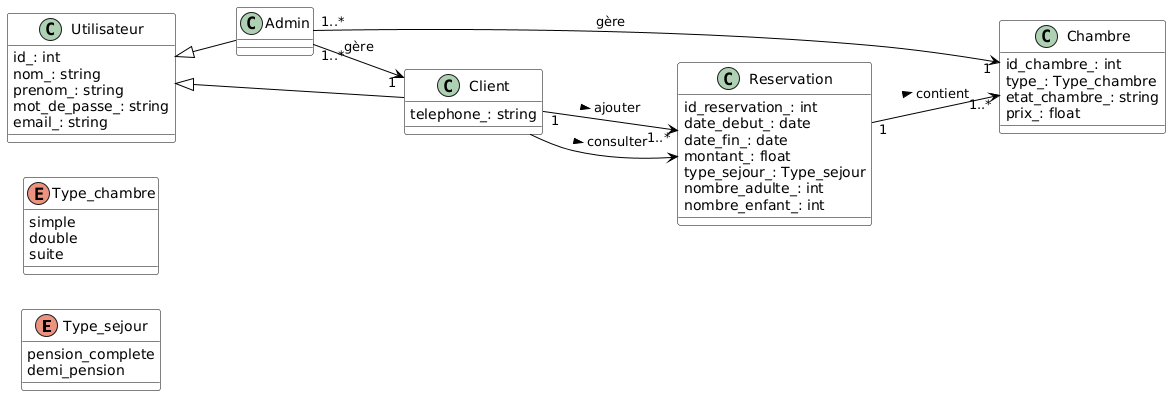

The diagram above was rendered by PlantUML. Its source (embedded in the PNG):
@startuml
' Mettre le diagramme en paysage
left to right direction

' Personnalisation graphique
skinparam classAttributeIconSize 0
skinparam class {
    BackgroundColor White
    BorderColor Black
    ArrowColor Black
}
skinparam defaultTextAlignment center

' Énumération pour Type_sejour
enum Type_sejour {
    pension_complete
    demi_pension
}

' Énumération pour Type_chambre
enum Type_chambre {
    simple
    double
    suite
}



' Classe Utilisateur
class Utilisateur {
    id_: int
    nom_: string
    prenom_: string
    mot_de_passe_: string
    email_: string
}

' Classe Admin
class Admin {
}

' Classe Client
class Client {
    telephone_: string
    
}

' Classe Chambre
class Chambre {
    id_chambre_: int
    type_: Type_chambre
    etat_chambre_: string
    prix_: float
    
}

' Classe Reservation
class Reservation {
    id_reservation_: int
    date_debut_: date
    date_fin_: date
    montant_: float
    type_sejour_: Type_sejour
    nombre_adulte_: int
    nombre_enfant_: int
    
}

' Relations entre classes
Utilisateur <|-- Admin
Utilisateur <|-- Client

Admin "1..*" --> "1" Chambre : gère
Admin "1..*" --> "1" Client : gère

Client "1" --> "1..*" Reservation : ajouter >
Client --> Reservation : consulter >

Reservation "1" --> "1..*" Chambre : contient >
@enduml